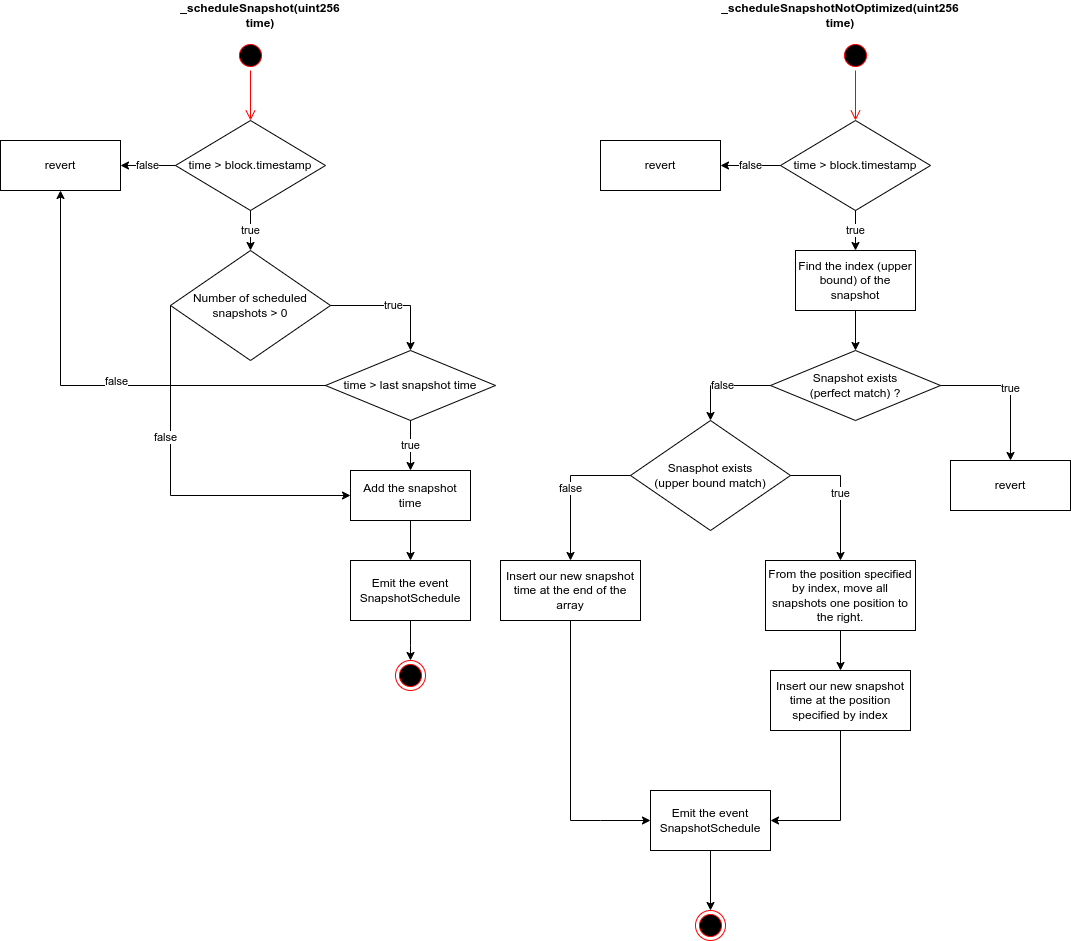

The diagram above was exported from draw.io. Its source (the exported page's mxGraphModel, read from the mxfile embedded in the PNG):
<mxGraphModel dx="1352" dy="961" grid="1" gridSize="10" guides="1" tooltips="1" connect="1" arrows="1" fold="1" page="1" pageScale="1" pageWidth="1100" pageHeight="850" math="0" shadow="0">
  <root>
    <mxCell id="0" />
    <mxCell id="1" parent="0" />
    <mxCell id="PV0x97UWpUDUE9LBvGYl-1" value="time &amp;gt; block.timestamp" style="rhombus;whiteSpace=wrap;html=1;" parent="1" vertex="1">
      <mxGeometry x="185" y="150" width="150" height="90" as="geometry" />
    </mxCell>
    <mxCell id="PV0x97UWpUDUE9LBvGYl-2" value="Number of scheduled snapshots &amp;gt; 0" style="rhombus;whiteSpace=wrap;html=1;align=center;" parent="1" vertex="1">
      <mxGeometry x="180" y="280" width="160" height="110" as="geometry" />
    </mxCell>
    <mxCell id="PV0x97UWpUDUE9LBvGYl-3" value="time &amp;gt; last snapshot time" style="rhombus;whiteSpace=wrap;html=1;" parent="1" vertex="1">
      <mxGeometry x="335" y="380" width="170" height="70" as="geometry" />
    </mxCell>
    <mxCell id="PV0x97UWpUDUE9LBvGYl-4" value="Add the snapshot time" style="rounded=0;whiteSpace=wrap;html=1;" parent="1" vertex="1">
      <mxGeometry x="360" y="500" width="120" height="50" as="geometry" />
    </mxCell>
    <mxCell id="PV0x97UWpUDUE9LBvGYl-5" value="Emit the event SnapshotSchedule" style="rounded=0;whiteSpace=wrap;html=1;" parent="1" vertex="1">
      <mxGeometry x="360" y="590" width="120" height="60" as="geometry" />
    </mxCell>
    <mxCell id="PV0x97UWpUDUE9LBvGYl-6" value="" style="endArrow=classic;html=1;rounded=0;exitX=0.5;exitY=1;exitDx=0;exitDy=0;" parent="1" source="PV0x97UWpUDUE9LBvGYl-4" target="PV0x97UWpUDUE9LBvGYl-5" edge="1">
      <mxGeometry width="50" height="50" relative="1" as="geometry">
        <mxPoint x="510" y="710" as="sourcePoint" />
        <mxPoint x="560" y="660" as="targetPoint" />
      </mxGeometry>
    </mxCell>
    <mxCell id="PV0x97UWpUDUE9LBvGYl-7" value="true" style="endArrow=classic;html=1;rounded=0;exitX=0.5;exitY=1;exitDx=0;exitDy=0;entryX=0.5;entryY=0;entryDx=0;entryDy=0;" parent="1" source="PV0x97UWpUDUE9LBvGYl-3" target="PV0x97UWpUDUE9LBvGYl-4" edge="1">
      <mxGeometry width="50" height="50" relative="1" as="geometry">
        <mxPoint x="470" y="640" as="sourcePoint" />
        <mxPoint x="520" y="590" as="targetPoint" />
      </mxGeometry>
    </mxCell>
    <mxCell id="PV0x97UWpUDUE9LBvGYl-8" value="true" style="endArrow=classic;html=1;rounded=0;exitX=1;exitY=0.5;exitDx=0;exitDy=0;entryX=0.5;entryY=0;entryDx=0;entryDy=0;" parent="1" source="PV0x97UWpUDUE9LBvGYl-2" target="PV0x97UWpUDUE9LBvGYl-3" edge="1">
      <mxGeometry width="50" height="50" relative="1" as="geometry">
        <mxPoint x="410" y="410" as="sourcePoint" />
        <mxPoint x="460" y="360" as="targetPoint" />
        <Array as="points">
          <mxPoint x="420" y="335" />
        </Array>
      </mxGeometry>
    </mxCell>
    <mxCell id="PV0x97UWpUDUE9LBvGYl-9" value="true" style="endArrow=classic;html=1;rounded=0;exitX=0.5;exitY=1;exitDx=0;exitDy=0;entryX=0.5;entryY=0;entryDx=0;entryDy=0;" parent="1" source="PV0x97UWpUDUE9LBvGYl-1" target="PV0x97UWpUDUE9LBvGYl-2" edge="1">
      <mxGeometry width="50" height="50" relative="1" as="geometry">
        <mxPoint x="320" y="280" as="sourcePoint" />
        <mxPoint x="370" y="230" as="targetPoint" />
      </mxGeometry>
    </mxCell>
    <mxCell id="PV0x97UWpUDUE9LBvGYl-10" value="" style="endArrow=classic;html=1;rounded=0;exitX=0;exitY=0.5;exitDx=0;exitDy=0;entryX=0;entryY=0.5;entryDx=0;entryDy=0;" parent="1" source="PV0x97UWpUDUE9LBvGYl-2" target="PV0x97UWpUDUE9LBvGYl-4" edge="1">
      <mxGeometry width="50" height="50" relative="1" as="geometry">
        <mxPoint x="150" y="500" as="sourcePoint" />
        <mxPoint x="250" y="750" as="targetPoint" />
        <Array as="points">
          <mxPoint x="180" y="525" />
        </Array>
      </mxGeometry>
    </mxCell>
    <mxCell id="7hPG0Y2rx2ngyp9Qzbm1-5" value="false" style="edgeLabel;html=1;align=center;verticalAlign=middle;resizable=0;points=[];" parent="PV0x97UWpUDUE9LBvGYl-10" vertex="1" connectable="0">
      <mxGeometry x="-0.2901" y="-6" relative="1" as="geometry">
        <mxPoint as="offset" />
      </mxGeometry>
    </mxCell>
    <mxCell id="PV0x97UWpUDUE9LBvGYl-15" value="" style="ellipse;html=1;shape=startState;fillColor=#000000;strokeColor=#ff0000;" parent="1" vertex="1">
      <mxGeometry x="245" y="70" width="30" height="30" as="geometry" />
    </mxCell>
    <mxCell id="PV0x97UWpUDUE9LBvGYl-16" value="" style="edgeStyle=orthogonalEdgeStyle;html=1;verticalAlign=bottom;endArrow=open;endSize=8;strokeColor=#ff0000;rounded=0;entryX=0.5;entryY=0;entryDx=0;entryDy=0;" parent="1" source="PV0x97UWpUDUE9LBvGYl-15" target="PV0x97UWpUDUE9LBvGYl-1" edge="1">
      <mxGeometry relative="1" as="geometry">
        <mxPoint x="275" y="60" as="targetPoint" />
      </mxGeometry>
    </mxCell>
    <mxCell id="PV0x97UWpUDUE9LBvGYl-17" value="" style="ellipse;html=1;shape=endState;fillColor=#000000;strokeColor=#ff0000;" parent="1" vertex="1">
      <mxGeometry x="405" y="690" width="30" height="30" as="geometry" />
    </mxCell>
    <mxCell id="PV0x97UWpUDUE9LBvGYl-18" value="" style="endArrow=classic;html=1;rounded=0;exitX=0.5;exitY=1;exitDx=0;exitDy=0;entryX=0.5;entryY=0;entryDx=0;entryDy=0;" parent="1" source="PV0x97UWpUDUE9LBvGYl-5" target="PV0x97UWpUDUE9LBvGYl-17" edge="1">
      <mxGeometry width="50" height="50" relative="1" as="geometry">
        <mxPoint x="450" y="840" as="sourcePoint" />
        <mxPoint x="295" y="920" as="targetPoint" />
        <Array as="points">
          <mxPoint x="420" y="675" />
        </Array>
      </mxGeometry>
    </mxCell>
    <mxCell id="PV0x97UWpUDUE9LBvGYl-19" value="_scheduleSnapshot(uint256 time)" style="text;html=1;strokeColor=none;fillColor=none;align=center;verticalAlign=middle;whiteSpace=wrap;rounded=0;fontStyle=1" parent="1" vertex="1">
      <mxGeometry x="180" y="30" width="180" height="30" as="geometry" />
    </mxCell>
    <mxCell id="PV0x97UWpUDUE9LBvGYl-20" value="time &amp;gt; block.timestamp" style="rhombus;whiteSpace=wrap;html=1;" parent="1" vertex="1">
      <mxGeometry x="790" y="150" width="150" height="90" as="geometry" />
    </mxCell>
    <mxCell id="PV0x97UWpUDUE9LBvGYl-21" value="Snasphot exists&lt;br&gt;(upper bound match)" style="rhombus;whiteSpace=wrap;html=1;align=center;" parent="1" vertex="1">
      <mxGeometry x="640" y="450" width="160" height="110" as="geometry" />
    </mxCell>
    <mxCell id="PV0x97UWpUDUE9LBvGYl-22" value="Snapshot exists&lt;br&gt;(perfect match) ?" style="rhombus;whiteSpace=wrap;html=1;" parent="1" vertex="1">
      <mxGeometry x="780" y="380" width="170" height="70" as="geometry" />
    </mxCell>
    <mxCell id="PV0x97UWpUDUE9LBvGYl-24" value="Emit the event SnapshotSchedule" style="rounded=0;whiteSpace=wrap;html=1;" parent="1" vertex="1">
      <mxGeometry x="660" y="820" width="120" height="60" as="geometry" />
    </mxCell>
    <mxCell id="PV0x97UWpUDUE9LBvGYl-34" value="Find the index (upper bound) of the snapshot" style="rounded=0;whiteSpace=wrap;html=1;" parent="1" vertex="1">
      <mxGeometry x="805" y="280" width="120" height="60" as="geometry" />
    </mxCell>
    <mxCell id="PV0x97UWpUDUE9LBvGYl-35" value="false" style="endArrow=classic;html=1;rounded=0;exitX=0;exitY=0.5;exitDx=0;exitDy=0;entryX=0.5;entryY=0;entryDx=0;entryDy=0;" parent="1" source="PV0x97UWpUDUE9LBvGYl-22" target="PV0x97UWpUDUE9LBvGYl-21" edge="1">
      <mxGeometry width="50" height="50" relative="1" as="geometry">
        <mxPoint x="695" y="430" as="sourcePoint" />
        <mxPoint x="725" y="590" as="targetPoint" />
        <Array as="points">
          <mxPoint x="720" y="415" />
        </Array>
      </mxGeometry>
    </mxCell>
    <mxCell id="PV0x97UWpUDUE9LBvGYl-36" value="true" style="endArrow=classic;html=1;rounded=0;exitX=0.5;exitY=1;exitDx=0;exitDy=0;entryX=0.5;entryY=0;entryDx=0;entryDy=0;" parent="1" source="PV0x97UWpUDUE9LBvGYl-20" target="PV0x97UWpUDUE9LBvGYl-34" edge="1">
      <mxGeometry width="50" height="50" relative="1" as="geometry">
        <mxPoint x="895" y="210" as="sourcePoint" />
        <mxPoint x="945" y="160" as="targetPoint" />
      </mxGeometry>
    </mxCell>
    <mxCell id="PV0x97UWpUDUE9LBvGYl-37" value="" style="endArrow=classic;html=1;rounded=0;entryX=0.5;entryY=0;entryDx=0;entryDy=0;exitX=0.5;exitY=1;exitDx=0;exitDy=0;" parent="1" source="PV0x97UWpUDUE9LBvGYl-34" target="PV0x97UWpUDUE9LBvGYl-22" edge="1">
      <mxGeometry width="50" height="50" relative="1" as="geometry">
        <mxPoint x="865" y="290" as="sourcePoint" />
        <mxPoint x="955" y="300" as="targetPoint" />
      </mxGeometry>
    </mxCell>
    <mxCell id="PV0x97UWpUDUE9LBvGYl-39" value="true" style="endArrow=classic;html=1;rounded=0;exitX=1;exitY=0.5;exitDx=0;exitDy=0;entryX=0.5;entryY=0;entryDx=0;entryDy=0;" parent="1" source="PV0x97UWpUDUE9LBvGYl-22" target="PV0x97UWpUDUE9LBvGYl-40" edge="1">
      <mxGeometry width="50" height="50" relative="1" as="geometry">
        <mxPoint x="1060" y="450" as="sourcePoint" />
        <mxPoint x="1110" y="400" as="targetPoint" />
        <Array as="points">
          <mxPoint x="1020" y="415" />
        </Array>
      </mxGeometry>
    </mxCell>
    <mxCell id="PV0x97UWpUDUE9LBvGYl-40" value="revert" style="rounded=0;whiteSpace=wrap;html=1;" parent="1" vertex="1">
      <mxGeometry x="960" y="490" width="120" height="50" as="geometry" />
    </mxCell>
    <mxCell id="PV0x97UWpUDUE9LBvGYl-43" value="From the position specified by index, move all snapshots one position to the right." style="rounded=0;whiteSpace=wrap;html=1;" parent="1" vertex="1">
      <mxGeometry x="775" y="590" width="150" height="70" as="geometry" />
    </mxCell>
    <mxCell id="PV0x97UWpUDUE9LBvGYl-46" value="Insert our new snapshot time at the position specified by index" style="rounded=0;whiteSpace=wrap;html=1;" parent="1" vertex="1">
      <mxGeometry x="780" y="700" width="140" height="60" as="geometry" />
    </mxCell>
    <mxCell id="PV0x97UWpUDUE9LBvGYl-51" value="" style="ellipse;html=1;shape=endState;fillColor=#000000;strokeColor=#ff0000;" parent="1" vertex="1">
      <mxGeometry x="705" y="940" width="30" height="30" as="geometry" />
    </mxCell>
    <mxCell id="PV0x97UWpUDUE9LBvGYl-59" value="" style="edgeStyle=orthogonalEdgeStyle;html=1;verticalAlign=bottom;endArrow=open;endSize=8;strokeColor=#ff0000;rounded=0;entryX=0.5;entryY=0;entryDx=0;entryDy=0;startArrow=none;exitX=0.5;exitY=1;exitDx=0;exitDy=0;" parent="1" source="PV0x97UWpUDUE9LBvGYl-58" target="PV0x97UWpUDUE9LBvGYl-20" edge="1">
      <mxGeometry relative="1" as="geometry">
        <mxPoint x="855" y="90" as="targetPoint" />
        <mxPoint x="860" y="15" as="sourcePoint" />
        <Array as="points" />
      </mxGeometry>
    </mxCell>
    <mxCell id="PV0x97UWpUDUE9LBvGYl-58" value="" style="ellipse;html=1;shape=startState;fillColor=#000000;strokeColor=#ff0000;" parent="1" vertex="1">
      <mxGeometry x="850" y="70" width="30" height="30" as="geometry" />
    </mxCell>
    <mxCell id="PV0x97UWpUDUE9LBvGYl-61" value="_scheduleSnapshotNotOptimized(uint256 time)" style="text;html=1;strokeColor=none;fillColor=none;align=center;verticalAlign=middle;whiteSpace=wrap;rounded=0;fontStyle=1" parent="1" vertex="1">
      <mxGeometry x="760" y="30" width="180" height="30" as="geometry" />
    </mxCell>
    <mxCell id="7hPG0Y2rx2ngyp9Qzbm1-1" value="revert" style="rounded=0;whiteSpace=wrap;html=1;" parent="1" vertex="1">
      <mxGeometry x="10" y="170" width="120" height="50" as="geometry" />
    </mxCell>
    <mxCell id="7hPG0Y2rx2ngyp9Qzbm1-2" value="false" style="endArrow=classic;html=1;rounded=0;exitX=0;exitY=0.5;exitDx=0;exitDy=0;entryX=1;entryY=0.5;entryDx=0;entryDy=0;" parent="1" source="PV0x97UWpUDUE9LBvGYl-1" target="7hPG0Y2rx2ngyp9Qzbm1-1" edge="1">
      <mxGeometry width="50" height="50" relative="1" as="geometry">
        <mxPoint x="150" y="130" as="sourcePoint" />
        <mxPoint x="200" y="80" as="targetPoint" />
      </mxGeometry>
    </mxCell>
    <mxCell id="7hPG0Y2rx2ngyp9Qzbm1-3" value="" style="endArrow=classic;html=1;rounded=0;exitX=0;exitY=0.5;exitDx=0;exitDy=0;entryX=0.5;entryY=1;entryDx=0;entryDy=0;" parent="1" source="PV0x97UWpUDUE9LBvGYl-3" target="7hPG0Y2rx2ngyp9Qzbm1-1" edge="1">
      <mxGeometry width="50" height="50" relative="1" as="geometry">
        <mxPoint x="210" y="460" as="sourcePoint" />
        <mxPoint x="280" y="420" as="targetPoint" />
        <Array as="points">
          <mxPoint x="70" y="415" />
        </Array>
      </mxGeometry>
    </mxCell>
    <mxCell id="7hPG0Y2rx2ngyp9Qzbm1-4" value="false" style="edgeLabel;html=1;align=center;verticalAlign=middle;resizable=0;points=[];" parent="7hPG0Y2rx2ngyp9Qzbm1-3" vertex="1" connectable="0">
      <mxGeometry x="-0.0891" y="-5" relative="1" as="geometry">
        <mxPoint as="offset" />
      </mxGeometry>
    </mxCell>
    <mxCell id="7hPG0Y2rx2ngyp9Qzbm1-7" value="revert" style="rounded=0;whiteSpace=wrap;html=1;" parent="1" vertex="1">
      <mxGeometry x="610" y="170" width="120" height="50" as="geometry" />
    </mxCell>
    <mxCell id="7hPG0Y2rx2ngyp9Qzbm1-8" value="false" style="endArrow=classic;html=1;rounded=0;exitX=0;exitY=0.5;exitDx=0;exitDy=0;entryX=1;entryY=0.5;entryDx=0;entryDy=0;" parent="1" source="PV0x97UWpUDUE9LBvGYl-20" target="7hPG0Y2rx2ngyp9Qzbm1-7" edge="1">
      <mxGeometry width="50" height="50" relative="1" as="geometry">
        <mxPoint x="770" y="140" as="sourcePoint" />
        <mxPoint x="820" y="90" as="targetPoint" />
      </mxGeometry>
    </mxCell>
    <mxCell id="7hPG0Y2rx2ngyp9Qzbm1-9" value="true" style="endArrow=classic;html=1;rounded=0;exitX=1;exitY=0.5;exitDx=0;exitDy=0;" parent="1" source="PV0x97UWpUDUE9LBvGYl-21" target="PV0x97UWpUDUE9LBvGYl-43" edge="1">
      <mxGeometry width="50" height="50" relative="1" as="geometry">
        <mxPoint x="690" y="670" as="sourcePoint" />
        <mxPoint x="855" y="550" as="targetPoint" />
        <Array as="points">
          <mxPoint x="850" y="505" />
        </Array>
      </mxGeometry>
    </mxCell>
    <mxCell id="7hPG0Y2rx2ngyp9Qzbm1-10" value="false" style="endArrow=classic;html=1;rounded=0;exitX=0;exitY=0.5;exitDx=0;exitDy=0;" parent="1" source="PV0x97UWpUDUE9LBvGYl-21" target="rbVknCLBYiBpfniKNTbn-2" edge="1">
      <mxGeometry width="50" height="50" relative="1" as="geometry">
        <mxPoint x="550" y="490" as="sourcePoint" />
        <mxPoint x="580" y="550" as="targetPoint" />
        <Array as="points">
          <mxPoint x="580" y="505" />
        </Array>
      </mxGeometry>
    </mxCell>
    <mxCell id="7hPG0Y2rx2ngyp9Qzbm1-11" value="" style="endArrow=classic;html=1;rounded=0;exitX=0.5;exitY=1;exitDx=0;exitDy=0;entryX=0;entryY=0.5;entryDx=0;entryDy=0;" parent="1" source="rbVknCLBYiBpfniKNTbn-2" target="PV0x97UWpUDUE9LBvGYl-24" edge="1">
      <mxGeometry width="50" height="50" relative="1" as="geometry">
        <mxPoint x="580" y="600" as="sourcePoint" />
        <mxPoint x="730" y="940" as="targetPoint" />
        <Array as="points">
          <mxPoint x="580" y="850" />
          <mxPoint x="610" y="850" />
        </Array>
      </mxGeometry>
    </mxCell>
    <mxCell id="7hPG0Y2rx2ngyp9Qzbm1-12" value="" style="endArrow=classic;html=1;rounded=0;exitX=0.5;exitY=1;exitDx=0;exitDy=0;entryX=0.5;entryY=0;entryDx=0;entryDy=0;" parent="1" source="PV0x97UWpUDUE9LBvGYl-24" target="PV0x97UWpUDUE9LBvGYl-51" edge="1">
      <mxGeometry width="50" height="50" relative="1" as="geometry">
        <mxPoint x="830" y="1010" as="sourcePoint" />
        <mxPoint x="880" y="960" as="targetPoint" />
        <Array as="points" />
      </mxGeometry>
    </mxCell>
    <mxCell id="rbVknCLBYiBpfniKNTbn-2" value="Insert our new snapshot time at the end of the array" style="rounded=0;whiteSpace=wrap;html=1;" parent="1" vertex="1">
      <mxGeometry x="510" y="590" width="140" height="60" as="geometry" />
    </mxCell>
    <mxCell id="rbVknCLBYiBpfniKNTbn-3" value="" style="endArrow=classic;html=1;rounded=0;exitX=0.5;exitY=1;exitDx=0;exitDy=0;" parent="1" source="PV0x97UWpUDUE9LBvGYl-43" target="PV0x97UWpUDUE9LBvGYl-46" edge="1">
      <mxGeometry width="50" height="50" relative="1" as="geometry">
        <mxPoint x="940" y="690" as="sourcePoint" />
        <mxPoint x="990" y="640" as="targetPoint" />
      </mxGeometry>
    </mxCell>
    <mxCell id="rbVknCLBYiBpfniKNTbn-4" value="" style="endArrow=classic;html=1;rounded=0;exitX=0.5;exitY=1;exitDx=0;exitDy=0;entryX=1;entryY=0.5;entryDx=0;entryDy=0;" parent="1" source="PV0x97UWpUDUE9LBvGYl-46" target="PV0x97UWpUDUE9LBvGYl-24" edge="1">
      <mxGeometry width="50" height="50" relative="1" as="geometry">
        <mxPoint x="700" y="900" as="sourcePoint" />
        <mxPoint x="750" y="850" as="targetPoint" />
        <Array as="points">
          <mxPoint x="850" y="850" />
        </Array>
      </mxGeometry>
    </mxCell>
  </root>
</mxGraphModel>